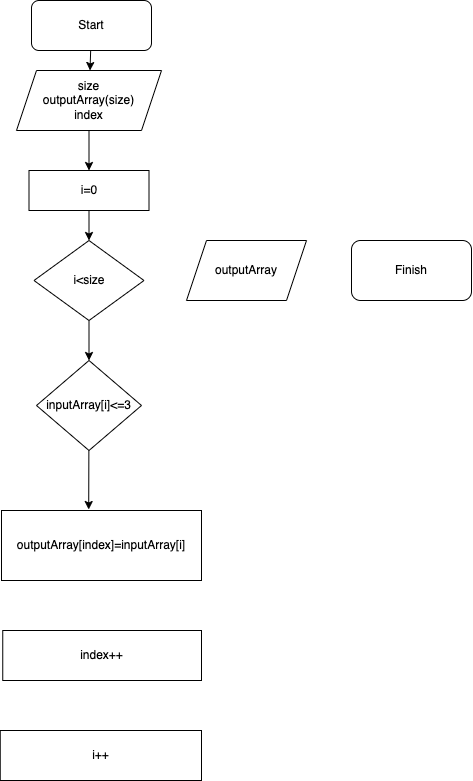

The diagram above was exported from draw.io. Its source (the exported page's mxGraphModel, read from the mxfile embedded in the PNG):
<mxGraphModel dx="1095" dy="544" grid="1" gridSize="10" guides="1" tooltips="1" connect="1" arrows="1" fold="1" page="1" pageScale="1" pageWidth="827" pageHeight="1169" math="0" shadow="0">
  <root>
    <mxCell id="0" />
    <mxCell id="1" parent="0" />
    <mxCell id="13" value="" style="edgeStyle=none;html=1;" edge="1" parent="1" source="2" target="3">
      <mxGeometry relative="1" as="geometry" />
    </mxCell>
    <mxCell id="2" value="Start" style="rounded=1;whiteSpace=wrap;html=1;" vertex="1" parent="1">
      <mxGeometry x="210" y="30" width="120" height="50" as="geometry" />
    </mxCell>
    <mxCell id="20" style="edgeStyle=none;html=1;entryX=0.5;entryY=0;entryDx=0;entryDy=0;" edge="1" parent="1" source="3" target="4">
      <mxGeometry relative="1" as="geometry" />
    </mxCell>
    <mxCell id="3" value="size&lt;br&gt;outputArray(size)&lt;br&gt;index" style="shape=parallelogram;perimeter=parallelogramPerimeter;whiteSpace=wrap;html=1;fixedSize=1;" vertex="1" parent="1">
      <mxGeometry x="195" y="100" width="145" height="60" as="geometry" />
    </mxCell>
    <mxCell id="21" style="edgeStyle=none;html=1;exitX=0.5;exitY=1;exitDx=0;exitDy=0;entryX=0.5;entryY=0;entryDx=0;entryDy=0;" edge="1" parent="1" source="4" target="5">
      <mxGeometry relative="1" as="geometry" />
    </mxCell>
    <mxCell id="4" value="i=0" style="rounded=0;whiteSpace=wrap;html=1;" vertex="1" parent="1">
      <mxGeometry x="207.5" y="200" width="120" height="40" as="geometry" />
    </mxCell>
    <mxCell id="22" style="edgeStyle=none;html=1;entryX=0.5;entryY=0;entryDx=0;entryDy=0;" edge="1" parent="1" source="5" target="7">
      <mxGeometry relative="1" as="geometry" />
    </mxCell>
    <mxCell id="5" value="i&amp;lt;size&lt;br&gt;" style="rhombus;whiteSpace=wrap;html=1;" vertex="1" parent="1">
      <mxGeometry x="212.5" y="270" width="110" height="80" as="geometry" />
    </mxCell>
    <mxCell id="26" style="edgeStyle=none;html=1;entryX=0.436;entryY=-0.014;entryDx=0;entryDy=0;entryPerimeter=0;" edge="1" parent="1" source="7" target="8">
      <mxGeometry relative="1" as="geometry" />
    </mxCell>
    <mxCell id="7" value="inputArray[i]&amp;lt;=3&lt;br&gt;" style="rhombus;whiteSpace=wrap;html=1;" vertex="1" parent="1">
      <mxGeometry x="215" y="390" width="105" height="90" as="geometry" />
    </mxCell>
    <mxCell id="8" value="outputArray[index]=inputArray[i]&lt;br&gt;" style="rounded=0;whiteSpace=wrap;html=1;" vertex="1" parent="1">
      <mxGeometry x="180" y="540" width="200" height="70" as="geometry" />
    </mxCell>
    <mxCell id="9" value="index++" style="rounded=0;whiteSpace=wrap;html=1;" vertex="1" parent="1">
      <mxGeometry x="181.25" y="660" width="198.75" height="50" as="geometry" />
    </mxCell>
    <mxCell id="10" value="i++" style="rounded=0;whiteSpace=wrap;html=1;" vertex="1" parent="1">
      <mxGeometry x="178.75" y="760" width="201.25" height="50" as="geometry" />
    </mxCell>
    <mxCell id="11" value="outputArray" style="shape=parallelogram;perimeter=parallelogramPerimeter;whiteSpace=wrap;html=1;fixedSize=1;" vertex="1" parent="1">
      <mxGeometry x="365" y="270" width="120" height="60" as="geometry" />
    </mxCell>
    <mxCell id="12" value="Finish" style="rounded=1;whiteSpace=wrap;html=1;" vertex="1" parent="1">
      <mxGeometry x="530" y="270" width="120" height="60" as="geometry" />
    </mxCell>
  </root>
</mxGraphModel>